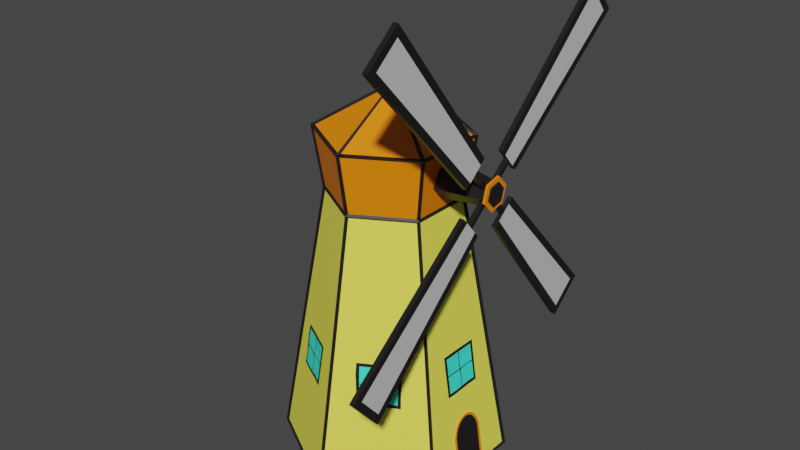 # Source: windmill.blend  (saved by Blender 3.6.13; exported with 4.5.12 LTS)
import bpy
from mathutils import Matrix  # noqa: F401  (used for matrix-valued properties, if any)

bpy.ops.wm.read_factory_settings(use_empty=True)
scene = bpy.context.scene
scene.name = 'Scene'

# ---- collections
col_collection = bpy.data.collections.new('Collection'); scene.collection.children.link(col_collection)

# ---- materials (node trees are filled in below, after node groups)
mat_material_001 = bpy.data.materials.new('Material.001')
mat_material_001.use_transparent_shadow = False
mat_material_003 = bpy.data.materials.new('Material.003')
mat_material_003.use_transparent_shadow = False
mat_material = bpy.data.materials.new('Material')
mat_material.alpha_threshold = 0.0
mat_material.use_transparent_shadow = False
mat_material.roughness = 0.5
mat_material.line_color = (0.0, 0.0, 0.0, 1.0)
mat_material_008 = bpy.data.materials.new('Material.008')
mat_material_008.use_transparent_shadow = False
mat_material_007 = bpy.data.materials.new('Material.007')
mat_material_007.use_transparent_shadow = False

# ---- material node trees
mat_material_001.use_nodes = True; mat_material_001.node_tree.nodes.clear()
_N = mat_material_001.node_tree.nodes; _L = mat_material_001.node_tree.links
n0 = _N.new('ShaderNodeBsdfPrincipled'); n0.name = 'Principled BSDF'; n0.location = (10, 300)
n0.distribution = 'GGX'
n0.subsurface_method = 'RANDOM_WALK_SKIN'
n0.inputs[0].default_value = (1.0, 0.2485, 0.0, 1.0)
n0.inputs[3].default_value = 1.45
n0.inputs[27].default_value = (0.0, 0.0, 0.0, 1.0)
n0.inputs[28].default_value = 1.0
n1 = _N.new('ShaderNodeOutputMaterial'); n1.name = 'Material Output'; n1.location = (300, 300)
_L.new(n0.outputs[0], n1.inputs[0])
n1.is_active_output = True
mat_material_003.use_nodes = True; mat_material_003.node_tree.nodes.clear()
_N = mat_material_003.node_tree.nodes; _L = mat_material_003.node_tree.links
n0 = _N.new('ShaderNodeBsdfPrincipled'); n0.name = 'Principled BSDF'; n0.location = (10, 300)
n0.distribution = 'GGX'
n0.subsurface_method = 'RANDOM_WALK_SKIN'
n0.inputs[0].default_value = (0.9682, 0.9091, 0.1004, 1.0)
n0.inputs[3].default_value = 1.45
n0.inputs[27].default_value = (0.0, 0.0, 0.0, 1.0)
n0.inputs[28].default_value = 1.0
n1 = _N.new('ShaderNodeOutputMaterial'); n1.name = 'Material Output'; n1.location = (300, 300)
_L.new(n0.outputs[0], n1.inputs[0])
n1.is_active_output = True
mat_material.use_nodes = True; mat_material.node_tree.nodes.clear()
_N = mat_material.node_tree.nodes; _L = mat_material.node_tree.links
n0 = _N.new('ShaderNodeOutputMaterial'); n0.name = 'Material Output'; n0.location = (300, 300)
n1 = _N.new('ShaderNodeBsdfPrincipled'); n1.name = 'Principled BSDF'; n1.location = (10, 300)
n1.distribution = 'GGX'
n1.subsurface_method = 'RANDOM_WALK_SKIN'
n1.inputs[0].default_value = (0.009451, 0.009451, 0.009451, 1.0)
n1.inputs[3].default_value = 1.45
n1.inputs[27].default_value = (0.0, 0.0, 0.0, 1.0)
n1.inputs[28].default_value = 1.0
_L.new(n1.outputs[0], n0.inputs[0])
n0.is_active_output = True
mat_material_008.use_nodes = True; mat_material_008.node_tree.nodes.clear()
_N = mat_material_008.node_tree.nodes; _L = mat_material_008.node_tree.links
n0 = _N.new('ShaderNodeBsdfPrincipled'); n0.name = 'Principled BSDF'; n0.location = (10, 300)
n0.distribution = 'GGX'
n0.subsurface_method = 'RANDOM_WALK_SKIN'
n0.inputs[0].default_value = (0.6247, 0.6247, 0.6247, 1.0)
n0.inputs[3].default_value = 1.45
n0.inputs[27].default_value = (0.0, 0.0, 0.0, 1.0)
n0.inputs[28].default_value = 1.0
n1 = _N.new('ShaderNodeOutputMaterial'); n1.name = 'Material Output'; n1.location = (300, 300)
_L.new(n0.outputs[0], n1.inputs[0])
n1.is_active_output = True
mat_material_007.use_nodes = True; mat_material_007.node_tree.nodes.clear()
_N = mat_material_007.node_tree.nodes; _L = mat_material_007.node_tree.links
n0 = _N.new('ShaderNodeBsdfPrincipled'); n0.name = 'Principled BSDF'; n0.location = (10, 300)
n0.distribution = 'GGX'
n0.subsurface_method = 'RANDOM_WALK_SKIN'
n0.inputs[0].default_value = (0.05824, 1.0, 0.7522, 1.0)
n0.inputs[3].default_value = 1.45
n0.inputs[27].default_value = (0.0, 0.0, 0.0, 1.0)
n0.inputs[28].default_value = 1.0
n1 = _N.new('ShaderNodeOutputMaterial'); n1.name = 'Material Output'; n1.location = (300, 300)
_L.new(n0.outputs[0], n1.inputs[0])
n1.is_active_output = True

# ---- world
world_world = bpy.data.worlds.new('World'); scene.world = world_world
world_world.use_nodes = True; world_world.node_tree.nodes.clear()
_N = world_world.node_tree.nodes; _L = world_world.node_tree.links
n0 = _N.new('ShaderNodeOutputWorld'); n0.name = 'World Output'; n0.location = (300, 300)
n1 = _N.new('ShaderNodeBackground'); n1.name = 'Background'; n1.location = (10, 300)
n1.inputs[0].default_value = (0.05088, 0.05088, 0.05088, 1.0)
_L.new(n1.outputs[0], n0.inputs[0])
n0.is_active_output = True
world_world.color = (0.05088, 0.05088, 0.05088)
world_world.use_sun_shadow = False
world_world.sun_shadow_jitter_overblur = 0.0

# ---- meshes
me_cylinder = bpy.data.meshes.new('Cylinder')
me_cylinder.from_pydata([(0.0, 1.0, -1.0), (0.0, 0.5762, 1.424), (0.866, 0.5, -1.0), (0.499, 0.2881, 1.424), (0.866, -0.5, -1.0), (0.499, -0.2881, 1.424), (0.0, -1.0, -1.0), (0.0, -0.5762, 1.424), (-0.866, -0.5, -1.0), (-0.499, -0.2881, 1.424), (-0.866, 0.5, -1.0), (-0.499, 0.2881, 1.424), (0.5748, 0.3318, 1.967), (4.032e-08, 0.6637, 1.967), (0.5748, -0.3318, 1.967), (4.032e-08, -0.6637, 1.967), (-0.5748, -0.3318, 1.967), (-0.5748, 0.3318, 1.967), (4.272e-10, 0.9818, -1.003), (-4.272e-10, 1.018, -0.9968), (1.556e-09, 0.5577, 1.424), (-1.556e-09, 0.5947, 1.424), (0.8502, 0.4909, -1.003), (0.8818, 0.5091, -0.9968), (0.483, 0.2789, 1.424), (0.515, 0.2974, 1.424), (0.8502, -0.4909, -1.003), (0.8818, -0.5091, -0.9968), (0.483, -0.2789, 1.424), (0.515, -0.2974, 1.424), (-4.272e-10, -0.9818, -1.003), (4.272e-10, -1.018, -0.9968), (5.835e-10, -0.5577, 1.424), (-5.835e-10, -0.5947, 1.424), (-0.8502, -0.4909, -1.003), (-0.8818, -0.5091, -0.9968), (-0.483, -0.2789, 1.424), (-0.515, -0.2974, 1.424), (-0.8502, 0.4909, -1.003), (-0.8818, 0.5091, -0.9968), (-0.483, 0.2789, 1.424), (-0.515, 0.2974, 1.424), (0.5598, 0.3232, 1.96), (0.5897, 0.3405, 1.973), (4.144e-08, 0.6465, 1.96), (3.92e-08, 0.6809, 1.973), (0.5598, -0.3232, 1.96), (0.5897, -0.3405, 1.973), (4.032e-08, -0.6465, 1.96), (4.032e-08, -0.6809, 1.973), (-0.5598, -0.3232, 1.96), (-0.5897, -0.3405, 1.973), (-0.5598, 0.3232, 1.96), (-0.5897, 0.3405, 1.973), (9.035e-08, 0.002478, 2.383), (0.01608, 0.9875, -0.9817), (0.01608, 0.5701, 1.405), (0.4857, 0.299, 1.405), (0.8472, 0.5077, -0.9817), (0.8633, 0.4798, -0.9817), (0.5018, 0.2711, 1.405), (0.5018, -0.2711, 1.405), (0.8633, -0.4798, -0.9817), (0.8472, -0.5077, -0.9817), (0.4857, -0.299, 1.405), (0.01608, -0.5701, 1.405), (0.01608, -0.9875, -0.9817), (-0.01608, -0.9875, -0.9817), (-0.01608, -0.5701, 1.405), (-0.4857, -0.299, 1.405), (-0.8472, -0.5077, -0.9817), (0.5016, -0.271, 1.442), (0.5016, 0.271, 1.442), (0.5722, 0.3118, 1.948), (0.5722, -0.3118, 1.948), (-0.8633, -0.4798, -0.9817), (-0.5018, -0.2711, 1.405), (-0.5018, 0.2711, 1.405), (-0.8633, 0.4798, -0.9817), (-0.8472, 0.5077, -0.9817), (-0.4857, 0.299, 1.405), (-0.01608, 0.5701, 1.405), (-0.01608, 0.9875, -0.9817), (0.5419, 0.3333, 1.977), (0.01773, 0.6359, 1.977), (-0.5016, 0.271, 1.442), (-0.5016, -0.271, 1.442), (-0.5722, -0.3118, 1.948), (-0.5722, 0.3118, 1.948), (0.4855, 0.2989, 1.442), (0.01607, 0.5699, 1.442), (0.01607, 0.6514, 1.948), (0.5561, 0.3396, 1.948), (0.01607, -0.5699, 1.442), (0.4855, -0.2989, 1.442), (0.5561, -0.3396, 1.948), (0.01607, -0.6514, 1.948), (-0.01607, 0.5699, 1.442), (-0.4855, 0.2989, 1.442), (-0.5561, 0.3396, 1.948), (-0.01607, 0.6514, 1.948), (-0.4855, -0.2989, 1.442), (-0.01607, -0.5699, 1.442), (-0.01607, -0.6514, 1.948), (-0.5561, -0.3396, 1.948), (-0.01773, 0.6359, 1.977), (-0.5419, 0.3333, 1.977), (-0.5419, -0.3333, 1.977), (-0.01773, -0.6359, 1.977), (0.5596, -0.3026, 1.977), (0.5596, 0.3026, 1.977), (-0.5596, 0.3026, 1.977), (-0.5596, -0.3026, 1.977), (0.01773, -0.6359, 1.977), (0.5419, -0.3333, 1.977), (8.867e-08, -0.0029, 2.353)], [], [(0, 1, 3, 2), (2, 3, 5, 4), (4, 5, 7, 6), (6, 7, 9, 8), (5, 3, 12, 14), (8, 9, 11, 10), (10, 11, 1, 0), (12, 13, 115), (11, 9, 16, 17), (3, 1, 13, 12), (7, 5, 14, 15), (1, 11, 17, 13), (9, 7, 15, 16), (13, 17, 115), (16, 15, 115), (14, 12, 115), (17, 16, 115), (15, 14, 115), (55, 56, 20, 18), (56, 55, 19, 21), (56, 57, 24, 20), (57, 56, 21, 25), (57, 58, 22, 24), (58, 57, 25, 23), (58, 55, 18, 22), (55, 58, 23, 19), (59, 60, 24, 22), (60, 59, 23, 25), (60, 61, 28, 24), (61, 60, 25, 29), (61, 62, 26, 28), (62, 61, 29, 27), (62, 59, 22, 26), (59, 62, 27, 23), (63, 64, 28, 26), (64, 63, 27, 29), (64, 65, 32, 28), (65, 64, 29, 33), (65, 66, 30, 32), (66, 65, 33, 31), (66, 63, 26, 30), (63, 66, 31, 27), (67, 68, 32, 30), (68, 67, 31, 33), (68, 69, 36, 32), (69, 68, 33, 37), (69, 70, 34, 36), (70, 69, 37, 35), (70, 67, 30, 34), (67, 70, 35, 31), (71, 72, 24, 28), (72, 71, 29, 25), (72, 73, 42, 24), (73, 72, 25, 43), (73, 74, 46, 42), (74, 73, 43, 47), (74, 71, 28, 46), (71, 74, 47, 29), (75, 76, 36, 34), (76, 75, 35, 37), (76, 77, 40, 36), (77, 76, 37, 41), (77, 78, 38, 40), (78, 77, 41, 39), (78, 75, 34, 38), (75, 78, 39, 35), (79, 80, 40, 38), (80, 79, 39, 41), (80, 81, 20, 40), (81, 80, 41, 21), (81, 82, 18, 20), (82, 81, 21, 19), (82, 79, 38, 18), (79, 82, 19, 39), (83, 84, 44, 42), (84, 83, 43, 45), (84, 54, 115, 44), (54, 84, 45), (54, 83, 42, 115), (83, 54, 43), (85, 86, 36, 40), (86, 85, 41, 37), (86, 87, 50, 36), (87, 86, 37, 51), (87, 88, 52, 50), (88, 87, 51, 53), (88, 85, 40, 52), (85, 88, 53, 41), (89, 90, 20, 24), (90, 89, 25, 21), (90, 91, 44, 20), (91, 90, 21, 45), (91, 92, 42, 44), (92, 91, 45, 43), (92, 89, 24, 42), (89, 92, 43, 25), (93, 94, 28, 32), (94, 93, 33, 29), (94, 95, 46, 28), (95, 94, 29, 47), (95, 96, 48, 46), (96, 95, 47, 49), (96, 93, 32, 48), (93, 96, 49, 33), (97, 98, 40, 20), (98, 97, 21, 41), (98, 99, 52, 40), (99, 98, 41, 53), (99, 100, 44, 52), (100, 99, 53, 45), (100, 97, 20, 44), (97, 100, 45, 21), (101, 102, 32, 36), (102, 101, 37, 33), (102, 103, 48, 32), (103, 102, 33, 49), (103, 104, 50, 48), (104, 103, 49, 51), (104, 101, 36, 50), (101, 104, 51, 37), (105, 106, 52, 44), (106, 105, 45, 53), (106, 54, 115, 52), (54, 106, 53), (54, 105, 44, 115), (105, 54, 45), (107, 108, 48, 50), (108, 107, 51, 49), (108, 115, 48), (115, 108, 49, 54), (115, 107, 50), (107, 115, 54, 51), (109, 110, 42, 46), (110, 109, 47, 43), (110, 115, 42), (115, 110, 43, 54), (115, 109, 46), (109, 115, 54, 47), (111, 112, 50, 52), (112, 111, 53, 51), (112, 115, 50), (115, 112, 51, 54), (115, 111, 52), (111, 115, 54, 53), (113, 114, 46, 48), (114, 113, 49, 47), (114, 115, 46), (115, 114, 47, 54), (115, 113, 48), (113, 115, 54, 49)])
me_cylinder.polygons.foreach_set('material_index', [1, 1, 1, 1, 0, 1, 1, 0, 0, 0, 0, 0, 0, 0, 0, 0, 0, 0, 2, 2, 2, 2, 2, 2, 2, 2, 2, 2, 2, 2, 2, 2, 2, 2, 2, 2, 2, 2, 2, 2, 2, 2, 2, 2, 2, 2, 2, 2, 2, 2, 2, 2, 2, 2, 2, 2, 2, 2, 2, 2, 2, 2, 2, 2, 2, 2, 2, 2, 2, 2, 2, 2, 2, 2, 2, 2, 2, 2, 2, 2, 2, 2, 2, 2, 2, 2, 2, 2, 2, 2, 2, 2, 2, 2, 2, 2, 2, 2, 2, 2, 2, 2, 2, 2, 2, 2, 2, 2, 2, 2, 2, 2, 2, 2, 2, 2, 2, 2, 2, 2, 2, 2, 2, 2, 2, 2, 2, 2, 2, 2, 2, 2, 2, 2, 2, 2, 2, 2, 2, 2, 2, 2, 2, 2, 2, 2, 2, 2, 2, 2])
_uv = me_cylinder.uv_layers.new(name='UVMap')
_uv.uv.foreach_set('vector', [1.0, 0.5, 1.0, 1.0, 0.8333, 1.0, 0.8333, 0.5, 0.8333, 0.5, 0.8333, 1.0, 0.6667, 1.0, 0.6667, 0.5, 0.6667, 0.5, 0.6667, 1.0, 0.5, 1.0, 0.5, 0.5, 0.5, 0.5, 0.5, 1.0, 0.3333, 1.0, 0.3333, 0.5, 0.6667, 1.0, 0.8333, 1.0, 0.8333, 1.0, 0.6667, 1.0, 0.3333, 0.5, 0.3333, 1.0, 0.1667, 1.0, 0.1667, 0.5, 0.1667, 0.5, 0.1667, 1.0, -8.941e-08, 1.0, -8.941e-08, 0.5, 0.8333, 1.0, 1.0, 1.0, 0.8333, 1.0, 0.1667, 1.0, 0.3333, 1.0, 0.3333, 1.0, 0.1667, 1.0, 0.8333, 1.0, 1.0, 1.0, 1.0, 1.0, 0.8333, 1.0, 0.5, 1.0, 0.6667, 1.0, 0.6667, 1.0, 0.5, 1.0, -8.941e-08, 1.0, 0.1667, 1.0, 0.1667, 1.0, -8.941e-08, 1.0, 0.3333, 1.0, 0.5, 1.0, 0.5, 1.0, 0.3333, 1.0, -8.941e-08, 1.0, 0.1667, 1.0, -8.941e-08, 1.0, 0.3333, 1.0, 0.5, 1.0, 0.3333, 1.0, 0.6667, 1.0, 0.8333, 1.0, 0.6667, 1.0, 0.1667, 1.0, 0.3333, 1.0, 0.1667, 1.0, 0.5, 1.0, 0.6667, 1.0, 0.5, 1.0, 1.0, 0.5, 1.0, 1.0, 1.0, 1.0, 1.0, 0.5, 1.0, 1.0, 1.0, 0.5, 1.0, 0.5, 1.0, 1.0, 1.0, 1.0, 0.8333, 1.0, 0.8333, 1.0, 1.0, 1.0, 0.8333, 1.0, 1.0, 1.0, 1.0, 1.0, 0.8333, 1.0, 0.8333, 1.0, 0.8333, 0.5, 0.8333, 0.5, 0.8333, 1.0, 0.8333, 0.5, 0.8333, 1.0, 0.8333, 1.0, 0.8333, 0.5, 0.8333, 0.5, 1.0, 0.5, 1.0, 0.5, 0.8333, 0.5, 1.0, 0.5, 0.8333, 0.5, 0.8333, 0.5, 1.0, 0.5, 0.8333, 0.5, 0.8333, 1.0, 0.8333, 1.0, 0.8333, 0.5, 0.8333, 1.0, 0.8333, 0.5, 0.8333, 0.5, 0.8333, 1.0, 0.8333, 1.0, 0.6667, 1.0, 0.6667, 1.0, 0.8333, 1.0, 0.6667, 1.0, 0.8333, 1.0, 0.8333, 1.0, 0.6667, 1.0, 0.6667, 1.0, 0.6667, 0.5, 0.6667, 0.5, 0.6667, 1.0, 0.6667, 0.5, 0.6667, 1.0, 0.6667, 1.0, 0.6667, 0.5, 0.6667, 0.5, 0.8333, 0.5, 0.8333, 0.5, 0.6667, 0.5, 0.8333, 0.5, 0.6667, 0.5, 0.6667, 0.5, 0.8333, 0.5, 0.6667, 0.5, 0.6667, 1.0, 0.6667, 1.0, 0.6667, 0.5, 0.6667, 1.0, 0.6667, 0.5, 0.6667, 0.5, 0.6667, 1.0, 0.6667, 1.0, 0.5, 1.0, 0.5, 1.0, 0.6667, 1.0, 0.5, 1.0, 0.6667, 1.0, 0.6667, 1.0, 0.5, 1.0, 0.5, 1.0, 0.5, 0.5, 0.5, 0.5, 0.5, 1.0, 0.5, 0.5, 0.5, 1.0, 0.5, 1.0, 0.5, 0.5, 0.5, 0.5, 0.6667, 0.5, 0.6667, 0.5, 0.5, 0.5, 0.6667, 0.5, 0.5, 0.5, 0.5, 0.5, 0.6667, 0.5, 0.5, 0.5, 0.5, 1.0, 0.5, 1.0, 0.5, 0.5, 0.5, 1.0, 0.5, 0.5, 0.5, 0.5, 0.5, 1.0, 0.5, 1.0, 0.3333, 1.0, 0.3333, 1.0, 0.5, 1.0, 0.3333, 1.0, 0.5, 1.0, 0.5, 1.0, 0.3333, 1.0, 0.3333, 1.0, 0.3333, 0.5, 0.3333, 0.5, 0.3333, 1.0, 0.3333, 0.5, 0.3333, 1.0, 0.3333, 1.0, 0.3333, 0.5, 0.3333, 0.5, 0.5, 0.5, 0.5, 0.5, 0.3333, 0.5, 0.5, 0.5, 0.3333, 0.5, 0.3333, 0.5, 0.5, 0.5, 0.6667, 1.0, 0.8333, 1.0, 0.8333, 1.0, 0.6667, 1.0, 0.8333, 1.0, 0.6667, 1.0, 0.6667, 1.0, 0.8333, 1.0, 0.8333, 1.0, 0.8333, 1.0, 0.8333, 1.0, 0.8333, 1.0, 0.8333, 1.0, 0.8333, 1.0, 0.8333, 1.0, 0.8333, 1.0, 0.8333, 1.0, 0.6667, 1.0, 0.6667, 1.0, 0.8333, 1.0, 0.6667, 1.0, 0.8333, 1.0, 0.8333, 1.0, 0.6667, 1.0, 0.6667, 1.0, 0.6667, 1.0, 0.6667, 1.0, 0.6667, 1.0, 0.6667, 1.0, 0.6667, 1.0, 0.6667, 1.0, 0.6667, 1.0, 0.3333, 0.5, 0.3333, 1.0, 0.3333, 1.0, 0.3333, 0.5, 0.3333, 1.0, 0.3333, 0.5, 0.3333, 0.5, 0.3333, 1.0, 0.3333, 1.0, 0.1667, 1.0, 0.1667, 1.0, 0.3333, 1.0, 0.1667, 1.0, 0.3333, 1.0, 0.3333, 1.0, 0.1667, 1.0, 0.1667, 1.0, 0.1667, 0.5, 0.1667, 0.5, 0.1667, 1.0, 0.1667, 0.5, 0.1667, 1.0, 0.1667, 1.0, 0.1667, 0.5, 0.1667, 0.5, 0.3333, 0.5, 0.3333, 0.5, 0.1667, 0.5, 0.3333, 0.5, 0.1667, 0.5, 0.1667, 0.5, 0.3333, 0.5, 0.1667, 0.5, 0.1667, 1.0, 0.1667, 1.0, 0.1667, 0.5, 0.1667, 1.0, 0.1667, 0.5, 0.1667, 0.5, 0.1667, 1.0, 0.1667, 1.0, -8.941e-08, 1.0, -8.941e-08, 1.0, 0.1667, 1.0, -8.941e-08, 1.0, 0.1667, 1.0, 0.1667, 1.0, -8.941e-08, 1.0, -8.941e-08, 1.0, -8.941e-08, 0.5, -8.941e-08, 0.5, -8.941e-08, 1.0, -8.941e-08, 0.5, -8.941e-08, 1.0, -8.941e-08, 1.0, -8.941e-08, 0.5, -8.941e-08, 0.5, 0.1667, 0.5, 0.1667, 0.5, -8.941e-08, 0.5, 0.1667, 0.5, -8.941e-08, 0.5, -8.941e-08, 0.5, 0.1667, 0.5, 0.8333, 1.0, 1.0, 1.0, 1.0, 1.0, 0.8333, 1.0, 1.0, 1.0, 0.8333, 1.0, 0.8333, 1.0, 1.0, 1.0, 1.0, 1.0, 1.0, 1.0, 1.0, 1.0, 1.0, 1.0, 1.0, 1.0, 1.0, 1.0, 1.0, 1.0, 0.8333, 1.0, 0.8333, 1.0, 0.8333, 1.0, 0.8333, 1.0, 0.8333, 1.0, 0.8333, 1.0, 0.8333, 1.0, 0.1667, 1.0, 0.3333, 1.0, 0.3333, 1.0, 0.1667, 1.0, 0.3333, 1.0, 0.1667, 1.0, 0.1667, 1.0, 0.3333, 1.0, 0.3333, 1.0, 0.3333, 1.0, 0.3333, 1.0, 0.3333, 1.0, 0.3333, 1.0, 0.3333, 1.0, 0.3333, 1.0, 0.3333, 1.0, 0.3333, 1.0, 0.1667, 1.0, 0.1667, 1.0, 0.3333, 1.0, 0.1667, 1.0, 0.3333, 1.0, 0.3333, 1.0, 0.1667, 1.0, 0.1667, 1.0, 0.1667, 1.0, 0.1667, 1.0, 0.1667, 1.0, 0.1667, 1.0, 0.1667, 1.0, 0.1667, 1.0, 0.1667, 1.0, 0.8333, 1.0, 1.0, 1.0, 1.0, 1.0, 0.8333, 1.0, 1.0, 1.0, 0.8333, 1.0, 0.8333, 1.0, 1.0, 1.0, 1.0, 1.0, 1.0, 1.0, 1.0, 1.0, 1.0, 1.0, 1.0, 1.0, 1.0, 1.0, 1.0, 1.0, 1.0, 1.0, 1.0, 1.0, 0.8333, 1.0, 0.8333, 1.0, 1.0, 1.0, 0.8333, 1.0, 1.0, 1.0, 1.0, 1.0, 0.8333, 1.0, 0.8333, 1.0, 0.8333, 1.0, 0.8333, 1.0, 0.8333, 1.0, 0.8333, 1.0, 0.8333, 1.0, 0.8333, 1.0, 0.8333, 1.0, 0.5, 1.0, 0.6667, 1.0, 0.6667, 1.0, 0.5, 1.0, 0.6667, 1.0, 0.5, 1.0, 0.5, 1.0, 0.6667, 1.0, 0.6667, 1.0, 0.6667, 1.0, 0.6667, 1.0, 0.6667, 1.0, 0.6667, 1.0, 0.6667, 1.0, 0.6667, 1.0, 0.6667, 1.0, 0.6667, 1.0, 0.5, 1.0, 0.5, 1.0, 0.6667, 1.0, 0.5, 1.0, 0.6667, 1.0, 0.6667, 1.0, 0.5, 1.0, 0.5, 1.0, 0.5, 1.0, 0.5, 1.0, 0.5, 1.0, 0.5, 1.0, 0.5, 1.0, 0.5, 1.0, 0.5, 1.0, -8.941e-08, 1.0, 0.1667, 1.0, 0.1667, 1.0, -8.941e-08, 1.0, 0.1667, 1.0, -8.941e-08, 1.0, -8.941e-08, 1.0, 0.1667, 1.0, 0.1667, 1.0, 0.1667, 1.0, 0.1667, 1.0, 0.1667, 1.0, 0.1667, 1.0, 0.1667, 1.0, 0.1667, 1.0, 0.1667, 1.0, 0.1667, 1.0, -8.941e-08, 1.0, -8.941e-08, 1.0, 0.1667, 1.0, -8.941e-08, 1.0, 0.1667, 1.0, 0.1667, 1.0, -8.941e-08, 1.0, -8.941e-08, 1.0, -8.941e-08, 1.0, -8.941e-08, 1.0, -8.941e-08, 1.0, -8.941e-08, 1.0, -8.941e-08, 1.0, -8.941e-08, 1.0, -8.941e-08, 1.0, 0.3333, 1.0, 0.5, 1.0, 0.5, 1.0, 0.3333, 1.0, 0.5, 1.0, 0.3333, 1.0, 0.3333, 1.0, 0.5, 1.0, 0.5, 1.0, 0.5, 1.0, 0.5, 1.0, 0.5, 1.0, 0.5, 1.0, 0.5, 1.0, 0.5, 1.0, 0.5, 1.0, 0.5, 1.0, 0.3333, 1.0, 0.3333, 1.0, 0.5, 1.0, 0.3333, 1.0, 0.5, 1.0, 0.5, 1.0, 0.3333, 1.0, 0.3333, 1.0, 0.3333, 1.0, 0.3333, 1.0, 0.3333, 1.0, 0.3333, 1.0, 0.3333, 1.0, 0.3333, 1.0, 0.3333, 1.0, -8.941e-08, 1.0, 0.1667, 1.0, 0.1667, 1.0, -8.941e-08, 1.0, 0.1667, 1.0, -8.941e-08, 1.0, -8.941e-08, 1.0, 0.1667, 1.0, 0.1667, 1.0, 0.1667, 1.0, 0.1667, 1.0, 0.1667, 1.0, 0.1667, 1.0, 0.1667, 1.0, 0.1667, 1.0, -8.941e-08, 1.0, -8.941e-08, 1.0, -8.941e-08, 1.0, -8.941e-08, 1.0, -8.941e-08, 1.0, -8.941e-08, 1.0, -8.941e-08, 1.0, 0.3333, 1.0, 0.5, 1.0, 0.5, 1.0, 0.3333, 1.0, 0.5, 1.0, 0.3333, 1.0, 0.3333, 1.0, 0.5, 1.0, 0.5, 1.0, 0.5, 1.0, 0.5, 1.0, 0.5, 1.0, 0.5, 1.0, 0.5, 1.0, 0.5, 1.0, 0.3333, 1.0, 0.3333, 1.0, 0.3333, 1.0, 0.3333, 1.0, 0.3333, 1.0, 0.3333, 1.0, 0.3333, 1.0, 0.6667, 1.0, 0.8333, 1.0, 0.8333, 1.0, 0.6667, 1.0, 0.8333, 1.0, 0.6667, 1.0, 0.6667, 1.0, 0.8333, 1.0, 0.8333, 1.0, 0.8333, 1.0, 0.8333, 1.0, 0.8333, 1.0, 0.8333, 1.0, 0.8333, 1.0, 0.8333, 1.0, 0.6667, 1.0, 0.6667, 1.0, 0.6667, 1.0, 0.6667, 1.0, 0.6667, 1.0, 0.6667, 1.0, 0.6667, 1.0, 0.1667, 1.0, 0.3333, 1.0, 0.3333, 1.0, 0.1667, 1.0, 0.3333, 1.0, 0.1667, 1.0, 0.1667, 1.0, 0.3333, 1.0, 0.3333, 1.0, 0.3333, 1.0, 0.3333, 1.0, 0.3333, 1.0, 0.3333, 1.0, 0.3333, 1.0, 0.3333, 1.0, 0.1667, 1.0, 0.1667, 1.0, 0.1667, 1.0, 0.1667, 1.0, 0.1667, 1.0, 0.1667, 1.0, 0.1667, 1.0, 0.5, 1.0, 0.6667, 1.0, 0.6667, 1.0, 0.5, 1.0, 0.6667, 1.0, 0.5, 1.0, 0.5, 1.0, 0.6667, 1.0, 0.6667, 1.0, 0.6667, 1.0, 0.6667, 1.0, 0.6667, 1.0, 0.6667, 1.0, 0.6667, 1.0, 0.6667, 1.0, 0.5, 1.0, 0.5, 1.0, 0.5, 1.0, 0.5, 1.0, 0.5, 1.0, 0.5, 1.0, 0.5, 1.0])
me_cylinder.materials.append(mat_material_001)
me_cylinder.materials.append(mat_material_003)
me_cylinder.materials.append(mat_material)
me_cylinder.update()
me_cube_002 = bpy.data.meshes.new('Cube.002')
me_cube_002.from_pydata([(-0.4783, -0.6096, -0.5606), (-0.4783, -0.6096, 0.5606), (-0.4783, 0.6096, -0.5606), (-0.4783, 0.6096, 0.5606), (0.4783, -0.6096, -0.5606), (0.4783, -0.6096, 0.5606), (0.4783, 0.6096, -0.5606), (0.4783, 0.6096, 0.5606), (-1.0, -3.671, -0.5606), (-1.0, -3.671, 0.5606), (-1.0, 3.671, 0.5606), (-1.0, 3.671, -0.5606), (1.0, 3.671, -0.5606), (1.0, 3.671, 0.5606), (1.0, -3.671, 0.5606), (1.0, -3.671, -0.5606), (-1.802, -0.6096, -0.5606), (-1.802, -0.6096, 0.5606), (-1.802, 0.6096, 0.5606), (-1.802, 0.6096, -0.5606), (1.802, 0.6096, 0.5606), (1.802, 0.6096, -0.5606), (1.802, -0.6096, 0.5606), (1.802, -0.6096, -0.5606), (-3.106, -3.671, -0.5606), (-3.106, -3.671, 0.5606), (-3.106, 3.671, 0.5606), (-3.106, 3.671, -0.5606), (3.106, 3.671, 0.5606), (3.106, 3.671, -0.5606), (3.106, -3.671, 0.5606), (3.106, -3.671, -0.5606), (-3.198, -0.6096, -0.5606), (-3.198, -0.6096, 0.5606), (-3.198, 0.6096, 0.5606), (-3.198, 0.6096, -0.5606), (3.198, 0.6096, 0.5606), (3.198, 0.6096, -0.5606), (3.198, -0.6096, 0.5606), (3.198, -0.6096, -0.5606), (-4.532, -3.671, -0.5606), (-4.532, -3.671, 0.5606), (-4.532, 3.671, 0.5606), (-4.532, 3.671, -0.5606), (4.532, 3.671, 0.5606), (4.532, 3.671, -0.5606), (4.532, -3.671, 0.5606), (4.532, -3.671, -0.5606), (1.0, 3.799, -0.5606), (-1.0, 3.799, -0.5606), (-1.0, 3.799, 0.5606), (1.0, 3.799, 0.5606), (-1.0, -3.799, -0.5606), (1.0, -3.799, -0.5606), (1.0, -3.799, 0.5606), (-1.0, -3.799, 0.5606), (-3.106, -3.799, -0.5606), (-3.106, -3.799, 0.5606), (-3.106, 3.799, 0.5606), (-3.106, 3.799, -0.5606), (3.106, 3.799, 0.5606), (3.106, 3.799, -0.5606), (3.106, -3.799, 0.5606), (3.106, -3.799, -0.5606), (-4.532, -3.799, -0.5606), (-4.532, -3.799, 0.5606), (-4.532, 3.799, 0.5606), (-4.532, 3.799, -0.5606), (4.532, 3.799, 0.5606), (4.532, 3.799, -0.5606), (4.532, -3.799, 0.5606), (4.532, -3.799, -0.5606)], [], [(0, 1, 3, 2), (6, 7, 5, 4), (2, 6, 4, 0), (7, 3, 1, 5), (2, 3, 18, 19), (43, 42, 66, 67), (21, 29, 45, 37), (30, 14, 54, 62), (31, 23, 39, 47), (29, 12, 48, 61), (7, 6, 21, 20), (0, 4, 23, 31, 15, 8, 24, 16), (1, 0, 16, 17), (6, 2, 19, 27, 11, 12, 29, 21), (4, 5, 22, 23), (7, 20, 28, 13, 10, 26, 18, 3), (14, 30, 22, 5, 1, 17, 25, 9), (42, 26, 58, 66), (33, 32, 40, 41), (35, 34, 42, 43), (36, 37, 45, 44), (39, 38, 46, 47), (28, 20, 36, 44), (41, 40, 64, 65), (17, 16, 32, 33), (22, 30, 46, 38), (18, 26, 42, 34), (19, 18, 34, 35), (27, 19, 35, 43), (20, 21, 37, 36), (16, 24, 40, 32), (23, 22, 38, 39), (25, 17, 33, 41), (14, 9, 55, 54), (61, 60, 68, 69), (58, 59, 67, 66), (55, 57, 56, 52, 53, 63, 62, 54), (50, 51, 60, 61, 48, 49, 59, 58), (62, 63, 71, 70), (56, 57, 65, 64), (45, 29, 61, 69), (44, 45, 69, 68), (15, 31, 63, 53), (26, 10, 50, 58), (47, 46, 70, 71), (28, 44, 68, 60), (40, 24, 56, 64), (11, 27, 59, 49), (12, 11, 49, 48), (25, 41, 65, 57), (46, 30, 62, 70), (13, 28, 60, 51), (10, 13, 51, 50), (31, 47, 71, 63), (9, 25, 57, 55), (8, 15, 53, 52), (27, 43, 67, 59), (24, 8, 52, 56)])
me_cube_002.polygons.foreach_set('material_index', [1, 1, 1, 1, 1, 1, 1, 1, 1, 1, 1, 0, 1, 0, 1, 0, 0, 1, 1, 1, 1, 1, 1, 1, 1, 1, 1, 1, 1, 1, 1, 1, 1, 1, 1, 1, 1, 1, 1, 1, 1, 1, 1, 1, 1, 1, 1, 1, 1, 1, 1, 1, 1, 1, 1, 1, 1, 1])
_uv = me_cube_002.uv_layers.new(name='UVMap')
_uv.uv.foreach_set('vector', [0.375, 0.0, 0.625, 0.0, 0.625, 0.25, 0.375, 0.25, 0.375, 0.5, 0.625, 0.5, 0.625, 0.75, 0.375, 0.75, 0.125, 0.5, 0.375, 0.5, 0.375, 0.75, 0.125, 0.75, 0.625, 0.5, 0.875, 0.5, 0.875, 0.75, 0.625, 0.75, 0.375, 0.25, 0.625, 0.25, 0.625, 0.25, 0.375, 0.25, 0.375, 0.25, 0.625, 0.25, 0.625, 0.25, 0.375, 0.25, 0.375, 0.5, 0.375, 0.5, 0.375, 0.5, 0.375, 0.5, 0.625, 0.75, 0.625, 0.75, 0.625, 0.75, 0.625, 0.75, 0.375, 0.75, 0.375, 0.75, 0.375, 0.75, 0.375, 0.75, 0.375, 0.5, 0.375, 0.5, 0.375, 0.5, 0.375, 0.5, 0.625, 0.5, 0.375, 0.5, 0.375, 0.5, 0.625, 0.5, 0.125, 0.75, 0.375, 0.75, 0.375, 0.75, 0.375, 0.75, 0.375, 0.75, 0.125, 0.75, 0.125, 0.75, 0.125, 0.75, 0.625, 0.0, 0.375, 0.0, 0.375, 0.0, 0.625, 0.0, 0.375, 0.5, 0.125, 0.5, 0.125, 0.5, 0.125, 0.5, 0.125, 0.5, 0.375, 0.5, 0.375, 0.5, 0.375, 0.5, 0.375, 0.75, 0.625, 0.75, 0.625, 0.75, 0.375, 0.75, 0.625, 0.5, 0.625, 0.5, 0.625, 0.5, 0.625, 0.5, 0.875, 0.5, 0.875, 0.5, 0.875, 0.5, 0.875, 0.5, 0.625, 0.75, 0.625, 0.75, 0.625, 0.75, 0.625, 0.75, 0.875, 0.75, 0.875, 0.75, 0.875, 0.75, 0.875, 0.75, 0.875, 0.5, 0.875, 0.5, 0.875, 0.5, 0.875, 0.5, 0.625, 0.0, 0.375, 0.0, 0.375, 0.0, 0.625, 0.0, 0.375, 0.25, 0.625, 0.25, 0.625, 0.25, 0.375, 0.25, 0.625, 0.5, 0.375, 0.5, 0.375, 0.5, 0.625, 0.5, 0.375, 0.75, 0.625, 0.75, 0.625, 0.75, 0.375, 0.75, 0.625, 0.5, 0.625, 0.5, 0.625, 0.5, 0.625, 0.5, 0.625, 0.0, 0.375, 0.0, 0.375, 0.0, 0.625, 0.0, 0.625, 0.0, 0.375, 0.0, 0.375, 0.0, 0.625, 0.0, 0.625, 0.75, 0.625, 0.75, 0.625, 0.75, 0.625, 0.75, 0.875, 0.5, 0.875, 0.5, 0.875, 0.5, 0.875, 0.5, 0.375, 0.25, 0.625, 0.25, 0.625, 0.25, 0.375, 0.25, 0.125, 0.5, 0.125, 0.5, 0.125, 0.5, 0.125, 0.5, 0.625, 0.5, 0.375, 0.5, 0.375, 0.5, 0.625, 0.5, 0.125, 0.75, 0.125, 0.75, 0.125, 0.75, 0.125, 0.75, 0.375, 0.75, 0.625, 0.75, 0.625, 0.75, 0.375, 0.75, 0.875, 0.75, 0.875, 0.75, 0.875, 0.75, 0.875, 0.75, 0.625, 0.75, 0.875, 0.75, 0.875, 0.75, 0.625, 0.75, 0.375, 0.5, 0.625, 0.5, 0.625, 0.5, 0.375, 0.5, 0.625, 0.25, 0.375, 0.25, 0.375, 0.25, 0.625, 0.25, 0.625, 1.0, 0.625, 1.0, 0.375, 1.0, 0.375, 1.0, 0.375, 0.75, 0.375, 0.75, 0.625, 0.75, 0.625, 0.75, 0.625, 0.25, 0.625, 0.5, 0.625, 0.5, 0.375, 0.5, 0.375, 0.5, 0.375, 0.25, 0.375, 0.25, 0.625, 0.25, 0.625, 0.75, 0.375, 0.75, 0.375, 0.75, 0.625, 0.75, 0.375, 1.0, 0.625, 1.0, 0.625, 1.0, 0.375, 1.0, 0.375, 0.5, 0.375, 0.5, 0.375, 0.5, 0.375, 0.5, 0.625, 0.5, 0.375, 0.5, 0.375, 0.5, 0.625, 0.5, 0.375, 0.75, 0.375, 0.75, 0.375, 0.75, 0.375, 0.75, 0.875, 0.5, 0.875, 0.5, 0.875, 0.5, 0.875, 0.5, 0.375, 0.75, 0.625, 0.75, 0.625, 0.75, 0.375, 0.75, 0.625, 0.5, 0.625, 0.5, 0.625, 0.5, 0.625, 0.5, 0.125, 0.75, 0.125, 0.75, 0.125, 0.75, 0.125, 0.75, 0.125, 0.5, 0.125, 0.5, 0.125, 0.5, 0.125, 0.5, 0.375, 0.5, 0.125, 0.5, 0.125, 0.5, 0.375, 0.5, 0.875, 0.75, 0.875, 0.75, 0.875, 0.75, 0.875, 0.75, 0.625, 0.75, 0.625, 0.75, 0.625, 0.75, 0.625, 0.75, 0.625, 0.5, 0.625, 0.5, 0.625, 0.5, 0.625, 0.5, 0.875, 0.5, 0.625, 0.5, 0.625, 0.5, 0.875, 0.5, 0.375, 0.75, 0.375, 0.75, 0.375, 0.75, 0.375, 0.75, 0.875, 0.75, 0.875, 0.75, 0.875, 0.75, 0.875, 0.75, 0.125, 0.75, 0.375, 0.75, 0.375, 0.75, 0.125, 0.75, 0.125, 0.5, 0.125, 0.5, 0.125, 0.5, 0.125, 0.5, 0.125, 0.75, 0.125, 0.75, 0.125, 0.75, 0.125, 0.75])
me_cube_002.materials.append(mat_material_008)
me_cube_002.materials.append(mat_material)
me_cube_002.update()
me_cylinder_003 = bpy.data.meshes.new('Cylinder.003')
me_cylinder_003.from_pydata([(0.0, 1.0, -0.07), (0.0, 1.0, 0.07), (0.866, 0.5, -0.07), (0.866, 0.5, 0.07), (0.866, -0.5, -0.07), (0.866, -0.5, 0.07), (0.0, -1.0, -0.07), (0.0, -1.0, 0.07), (-0.866, -0.5, -0.07), (-0.866, -0.5, 0.07), (-0.866, 0.5, -0.07), (-0.866, 0.5, 0.07)], [], [(0, 1, 3, 2), (2, 3, 5, 4), (4, 5, 7, 6), (6, 7, 9, 8), (3, 1, 11, 9, 7, 5), (8, 9, 11, 10), (10, 11, 1, 0), (0, 2, 4, 6, 8, 10)])
_uv = me_cylinder_003.uv_layers.new(name='UVMap')
_uv.uv.foreach_set('vector', [1.0, 0.5, 1.0, 1.0, 0.8333, 1.0, 0.8333, 0.5, 0.8333, 0.5, 0.8333, 1.0, 0.6667, 1.0, 0.6667, 0.5, 0.6667, 0.5, 0.6667, 1.0, 0.5, 1.0, 0.5, 0.5, 0.5, 0.5, 0.5, 1.0, 0.3333, 1.0, 0.3333, 0.5, 0.4578, 0.37, 0.25, 0.49, 0.04215, 0.37, 0.04215, 0.13, 0.25, 0.01, 0.4578, 0.13, 0.3333, 0.5, 0.3333, 1.0, 0.1667, 1.0, 0.1667, 0.5, 0.1667, 0.5, 0.1667, 1.0, -8.941e-08, 1.0, -8.941e-08, 0.5, 0.75, 0.49, 0.9578, 0.37, 0.9578, 0.13, 0.75, 0.01, 0.5422, 0.13, 0.5422, 0.37])
me_cylinder_003.materials.append(mat_material_001)
me_cylinder_003.update()
me_cylinder_004 = bpy.data.meshes.new('Cylinder.004')
me_cylinder_004.from_pydata([(1.335e-08, 1.0, -0.07), (6.553e-07, 1.664, 1.677), (0.866, 0.5, -0.07), (1.441, 0.8319, 1.677), (0.866, -0.5, -0.07), (1.441, -0.8319, 1.677), (1.335e-08, -1.0, -0.07), (6.553e-07, -1.664, 1.677), (-0.866, -0.5, -0.07), (-1.441, -0.8319, 1.677), (-0.866, 0.5, -0.07), (-1.441, 0.8319, 1.677)], [], [(0, 1, 3, 2), (2, 3, 5, 4), (4, 5, 7, 6), (6, 7, 9, 8), (8, 9, 11, 10), (10, 11, 1, 0), (0, 2, 4, 6, 8, 10)])
_uv = me_cylinder_004.uv_layers.new(name='UVMap')
_uv.uv.foreach_set('vector', [1.0, 0.5, 1.0, 1.0, 0.8333, 1.0, 0.8333, 0.5, 0.8333, 0.5, 0.8333, 1.0, 0.6667, 1.0, 0.6667, 0.5, 0.6667, 0.5, 0.6667, 1.0, 0.5, 1.0, 0.5, 0.5, 0.5, 0.5, 0.5, 1.0, 0.3333, 1.0, 0.3333, 0.5, 0.3333, 0.5, 0.3333, 1.0, 0.1667, 1.0, 0.1667, 0.5, 0.1667, 0.5, 0.1667, 1.0, -8.941e-08, 1.0, -8.941e-08, 0.5, 0.75, 0.49, 0.9578, 0.37, 0.9578, 0.13, 0.75, 0.01, 0.5422, 0.13, 0.5422, 0.37])
me_cylinder_004.materials.append(mat_material)
me_cylinder_004.update()
me_plane_001 = bpy.data.meshes.new('Plane.001')
me_plane_001.from_pydata([(0.7191, -0.1621, 0.05137), (0.7186, -0.1623, -0.2727), (0.7183, 0.162, 0.05176), (0.7185, 0.1622, -0.2726), (0.7181, 0.005155, 0.05207), (0.718, -0.005474, 0.05196), (0.7184, -0.005306, -0.2727), (0.7183, 0.005492, -0.2729), (0.7185, -0.1625, -0.1042), (0.7183, -0.1627, -0.115), (0.7182, 0.1619, -0.1157), (0.718, 0.1618, -0.1045), (0.7187, -0.009539, -0.117), (0.718, -0.009898, -0.1065), (0.719, 0.001533, -0.1165), (0.7175, 0.001763, -0.1054), (0.7186, 0.1899, 0.06946), (0.7185, 0.19, -0.2905), (0.7181, 0.1896, -0.1158), (0.7182, 0.1895, -0.1038), (0.7186, -0.1801, 0.07982), (0.7182, 0.1797, 0.07905), (0.718, 0.005569, 0.08003), (0.7183, -0.006461, 0.08005), (0.7185, 0.19, 0.07948), (0.7184, -0.1801, -0.3005), (0.7184, 0.1803, -0.3006), (0.7188, -0.005623, -0.3002), (0.7186, 0.005997, -0.3002), (0.7185, 0.1901, -0.3004), (0.7188, -0.1899, 0.07035), (0.7182, -0.1903, -0.2907), (0.7192, -0.1904, -0.1037), (0.719, -0.1903, -0.116), (0.7186, -0.19, 0.07991), (0.7183, -0.1901, -0.3005), (0.7182, -0.08325, 0.05056), (0.7183, -0.1604, -0.194), (0.7159, 0.08064, -0.2694), (0.7176, 0.1623, -0.03009), (0.7182, 0.08418, 0.05175), (0.7183, -1.487e-05, 0.05186), (0.7209, -0.08148, -0.2742), (0.7184, 5.085e-05, -0.2725), (0.7145, -0.006319, -0.0265), (0.7134, 0.00511, -0.0265), (0.7214, -0.1633, -0.02314), (0.7185, -0.1623, -0.1096), (0.7181, 0.1636, -0.1901), (0.7183, 0.1619, -0.1098), (0.7172, -0.002849, -0.1922), (0.7185, -0.005712, -0.1098), (0.7172, 0.006411, -0.1928), (0.7185, 0.005151, -0.1097), (0.7184, -0.0003014, -0.1043), (0.7185, -0.0002874, -0.1151), (0.717, -0.08069, -0.1032), (0.7172, -0.08012, -0.1136), (0.7166, 0.08424, -0.101), (0.7155, 0.08437, -0.1109), (0.7184, 0.1892, -0.02047), (0.7182, 0.1876, -0.2002), (0.7183, 0.1898, -0.1097), (0.718, 0.1758, -0.1158), (0.7179, 0.1756, -0.1042), (0.7188, 0.1762, -0.2815), (0.7183, 0.176, 0.06065), (0.7161, -0.09091, 0.0785), (0.7187, 0.09565, 0.07965), (0.7183, -0.0002231, 0.07983), (0.7185, 0.1849, 0.07949), (0.7185, 0.1899, 0.0745), (0.718, 0.1709, 0.06577), (0.7179, 0.005295, 0.06578), (0.7181, -0.005935, 0.06579), (0.7186, -0.1707, 0.06589), (0.7167, 0.08773, -0.2996), (0.7197, -0.09139, -0.302), (0.7186, 6.842e-05, -0.3003), (0.7184, 0.1851, -0.3004), (0.7184, -0.1714, -0.2868), (0.7184, -0.005339, -0.2865), (0.7183, 0.005721, -0.2864), (0.7187, 0.1714, -0.2865), (0.7185, 0.19, -0.2954), (0.7171, -0.1867, -0.2053), (0.7216, -0.1941, -0.01677), (0.7187, -0.1902, -0.1097), (0.7186, -0.19, 0.0749), (0.7184, -0.1901, -0.2954), (0.7185, -0.1767, -0.1156), (0.7184, -0.1762, -0.2817), (0.7187, -0.1757, 0.06093), (0.7187, -0.1768, -0.1039), (0.7186, -0.185, 0.07988), (0.7184, -0.1851, -0.3005), (0.7187, -0.177, -0.1099), (0.7183, -0.181, -0.2914), (0.7187, -0.1803, 0.07078), (0.7223, -0.1795, -0.01951), (0.7178, -0.1731, -0.2), (0.7187, 0.1808, -0.2912), (0.7184, 0.0002928, -0.2865), (0.7155, 0.08334, -0.284), (0.7205, -0.08589, -0.2883), (0.7178, -0.0003727, 0.06584), (0.7172, -0.08683, 0.06414), (0.7186, 0.09021, 0.06554), (0.7183, 0.1804, 0.06991), (0.718, 0.1754, -0.02576), (0.7182, 0.1755, -0.1945), (0.7177, 0.1756, -0.1103), (0.7153, 0.08443, -0.1059), (0.7138, 0.08592, -0.02889), (0.7168, -0.08062, -0.1079), (0.718, -0.08121, -0.02506), (0.7185, -0.0006039, -0.1099), (0.7136, -0.0006746, -0.02655), (0.7171, 0.001898, -0.1924), (0.7192, -0.07693, -0.1884), (0.7195, 0.08355, -0.1923)], [], [(120, 38, 3, 48), (119, 42, 6, 50), (118, 43, 7, 52), (117, 54, 15, 45), (116, 55, 14, 53), (115, 56, 13, 44), (114, 57, 12, 51), (113, 58, 11, 39), (112, 59, 10, 49), (111, 63, 18, 62), (110, 65, 17, 61), (109, 64, 19, 60), (108, 71, 24, 70), (107, 72, 21, 68), (106, 74, 23, 67), (105, 73, 22, 69), (104, 80, 25, 77), (103, 82, 28, 76), (102, 81, 27, 78), (101, 83, 26, 79), (100, 90, 33, 85), (99, 92, 30, 86), (98, 94, 34, 88), (97, 91, 31, 89), (96, 93, 32, 87), (90, 96, 87, 33), (9, 47, 96, 90), (47, 8, 93, 96), (95, 97, 89, 35), (25, 80, 97, 95), (80, 1, 91, 97), (92, 98, 88, 30), (0, 75, 98, 92), (75, 20, 94, 98), (93, 99, 86, 32), (8, 46, 99, 93), (46, 0, 92, 99), (91, 100, 85, 31), (1, 37, 100, 91), (37, 9, 90, 100), (84, 101, 79, 29), (17, 65, 101, 84), (65, 3, 83, 101), (82, 102, 78, 28), (7, 43, 102, 82), (43, 6, 81, 102), (83, 103, 76, 26), (3, 38, 103, 83), (38, 7, 82, 103), (81, 104, 77, 27), (6, 42, 104, 81), (42, 1, 80, 104), (74, 105, 69, 23), (5, 41, 105, 74), (41, 4, 73, 105), (75, 106, 67, 20), (0, 36, 106, 75), (36, 5, 74, 106), (73, 107, 68, 22), (4, 40, 107, 73), (40, 2, 72, 107), (72, 108, 70, 21), (2, 66, 108, 72), (66, 16, 71, 108), (66, 109, 60, 16), (2, 39, 109, 66), (39, 11, 64, 109), (63, 110, 61, 18), (10, 48, 110, 63), (48, 3, 65, 110), (64, 111, 62, 19), (11, 49, 111, 64), (49, 10, 63, 111), (58, 112, 49, 11), (15, 53, 112, 58), (53, 14, 59, 112), (40, 113, 39, 2), (4, 45, 113, 40), (45, 15, 58, 113), (56, 114, 51, 13), (8, 47, 114, 56), (47, 9, 57, 114), (36, 115, 44, 5), (0, 46, 115, 36), (46, 8, 56, 115), (54, 116, 53, 15), (13, 51, 116, 54), (51, 12, 55, 116), (41, 117, 45, 4), (5, 44, 117, 41), (44, 13, 54, 117), (55, 118, 52, 14), (12, 50, 118, 55), (50, 6, 43, 118), (57, 119, 50, 12), (9, 37, 119, 57), (37, 1, 42, 119), (59, 120, 48, 10), (14, 52, 120, 59), (52, 7, 38, 120)])
me_plane_001.polygons.foreach_set('material_index', [0, 0, 1, 1, 1, 0, 1, 0, 1, 1, 1, 1, 1, 1, 1, 1, 1, 1, 1, 1, 1, 1, 1, 1, 1, 1, 1, 1, 1, 1, 1, 1, 1, 1, 1, 1, 1, 1, 1, 1, 1, 1, 1, 1, 1, 1, 1, 1, 1, 1, 1, 1, 1, 1, 1, 1, 1, 1, 1, 1, 1, 1, 1, 1, 1, 1, 1, 1, 1, 1, 1, 1, 1, 1, 1, 1, 0, 0, 0, 1, 1, 1, 0, 0, 0, 1, 1, 1, 1, 1, 1, 1, 1, 1, 0, 0, 0, 0, 0, 0])
_uv = me_plane_001.uv_layers.new(name='UVMap')
_uv.uv.foreach_set('vector', [0.8323, 0.8333, 1.0, 0.8333, 1.0, 1.0, 0.8323, 1.0, 0.8323, 0.1667, 1.0, 0.1667, 1.0, 0.3333, 0.8323, 0.3333, 0.8323, 0.5, 1.0, 0.5, 1.0, 0.6667, 0.8323, 0.6667, 0.1656, 0.5, 0.3313, 0.5, 0.3313, 0.6667, 0.1656, 0.6667, 0.4979, 0.5, 0.6646, 0.5, 0.6646, 0.6667, 0.4979, 0.6667, 0.1656, 0.1667, 0.3313, 0.1667, 0.3313, 0.3333, 0.1656, 0.3333, 0.4979, 0.1667, 0.6646, 0.1667, 0.6646, 0.3333, 0.4979, 0.3333, 0.1656, 0.8333, 0.3313, 0.8333, 0.3313, 1.0, 0.1656, 1.0, 0.4979, 0.8333, 0.6646, 0.8333, 0.6646, 1.0, 0.4979, 1.0, 0.4979, 1.0, 0.6646, 1.0, 0.6646, 1.0, 0.4979, 1.0, 0.8323, 1.0, 1.0, 1.0, 1.0, 1.0, 0.8323, 1.0, 0.1656, 1.0, 0.3313, 1.0, 0.3313, 1.0, 0.1656, 1.0, 0.0, 1.0, 0.0, 1.0, 0.0, 1.0, 0.0, 1.0, 0.0, 0.8333, 0.0, 1.0, 0.0, 1.0, 0.0, 0.8333, 0.0, 0.1667, 0.0, 0.3333, 0.0, 0.3333, 0.0, 0.1667, 0.0, 0.5, 0.0, 0.6667, 0.0, 0.6667, 0.0, 0.5, 1.0, 0.1667, 1.0, 0.0, 1.0, 0.0, 1.0, 0.1667, 1.0, 0.8333, 1.0, 0.6667, 1.0, 0.6667, 1.0, 0.8333, 1.0, 0.5, 1.0, 0.3333, 1.0, 0.3333, 1.0, 0.5, 1.0, 1.0, 1.0, 1.0, 1.0, 1.0, 1.0, 1.0, 0.8323, 0.0, 0.6646, 0.0, 0.6646, 0.0, 0.8323, 0.0, 0.1656, 0.0, 0.0, 0.0, 0.0, 0.0, 0.1656, 0.0, 0.0, 0.0, 0.0, 0.0, 0.0, 0.0, 0.0, 0.0, 1.0, 0.0, 1.0, 0.0, 1.0, 0.0, 1.0, 0.0, 0.4979, 0.0, 0.3313, 0.0, 0.3313, 0.0, 0.4979, 0.0, 0.6646, 0.0, 0.4979, 0.0, 0.4979, 0.0, 0.6646, 0.0, 0.6646, 0.0, 0.4979, 0.0, 0.4979, 0.0, 0.6646, 0.0, 0.4979, 0.0, 0.3313, 0.0, 0.3313, 0.0, 0.4979, 0.0, 1.0, 0.0, 1.0, 0.0, 1.0, 0.0, 1.0, 0.0, 1.0, 0.0, 1.0, 0.0, 1.0, 0.0, 1.0, 0.0, 1.0, 0.0, 1.0, 0.0, 1.0, 0.0, 1.0, 0.0, 0.0, 0.0, 0.0, 0.0, 0.0, 0.0, 0.0, 0.0, 0.0, 0.0, 0.0, 0.0, 0.0, 0.0, 0.0, 0.0, 0.0, 0.0, 0.0, 0.0, 0.0, 0.0, 0.0, 0.0, 0.3313, 0.0, 0.1656, 0.0, 0.1656, 0.0, 0.3313, 0.0, 0.3313, 0.0, 0.1656, 0.0, 0.1656, 0.0, 0.3313, 0.0, 0.1656, 0.0, 0.0, 0.0, 0.0, 0.0, 0.1656, 0.0, 1.0, 0.0, 0.8323, 0.0, 0.8323, 0.0, 1.0, 0.0, 1.0, 0.0, 0.8323, 0.0, 0.8323, 0.0, 1.0, 0.0, 0.8323, 0.0, 0.6646, 0.0, 0.6646, 0.0, 0.8323, 0.0, 1.0, 1.0, 1.0, 1.0, 1.0, 1.0, 1.0, 1.0, 1.0, 1.0, 1.0, 1.0, 1.0, 1.0, 1.0, 1.0, 1.0, 1.0, 1.0, 1.0, 1.0, 1.0, 1.0, 1.0, 1.0, 0.6667, 1.0, 0.5, 1.0, 0.5, 1.0, 0.6667, 1.0, 0.6667, 1.0, 0.5, 1.0, 0.5, 1.0, 0.6667, 1.0, 0.5, 1.0, 0.3333, 1.0, 0.3333, 1.0, 0.5, 1.0, 1.0, 1.0, 0.8333, 1.0, 0.8333, 1.0, 1.0, 1.0, 1.0, 1.0, 0.8333, 1.0, 0.8333, 1.0, 1.0, 1.0, 0.8333, 1.0, 0.6667, 1.0, 0.6667, 1.0, 0.8333, 1.0, 0.3333, 1.0, 0.1667, 1.0, 0.1667, 1.0, 0.3333, 1.0, 0.3333, 1.0, 0.1667, 1.0, 0.1667, 1.0, 0.3333, 1.0, 0.1667, 1.0, 0.0, 1.0, 0.0, 1.0, 0.1667, 0.0, 0.3333, 0.0, 0.5, 0.0, 0.5, 0.0, 0.3333, 0.0, 0.3333, 0.0, 0.5, 0.0, 0.5, 0.0, 0.3333, 0.0, 0.5, 0.0, 0.6667, 0.0, 0.6667, 0.0, 0.5, 0.0, 0.0, 0.0, 0.1667, 0.0, 0.1667, 0.0, 0.0, 0.0, 0.0, 0.0, 0.1667, 0.0, 0.1667, 0.0, 0.0, 0.0, 0.1667, 0.0, 0.3333, 0.0, 0.3333, 0.0, 0.1667, 0.0, 0.6667, 0.0, 0.8333, 0.0, 0.8333, 0.0, 0.6667, 0.0, 0.6667, 0.0, 0.8333, 0.0, 0.8333, 0.0, 0.6667, 0.0, 0.8333, 0.0, 1.0, 0.0, 1.0, 0.0, 0.8333, 0.0, 1.0, 0.0, 1.0, 0.0, 1.0, 0.0, 1.0, 0.0, 1.0, 0.0, 1.0, 0.0, 1.0, 0.0, 1.0, 0.0, 1.0, 0.0, 1.0, 0.0, 1.0, 0.0, 1.0, 0.0, 1.0, 0.1656, 1.0, 0.1656, 1.0, 0.0, 1.0, 0.0, 1.0, 0.1656, 1.0, 0.1656, 1.0, 0.0, 1.0, 0.1656, 1.0, 0.3313, 1.0, 0.3313, 1.0, 0.1656, 1.0, 0.6646, 1.0, 0.8323, 1.0, 0.8323, 1.0, 0.6646, 1.0, 0.6646, 1.0, 0.8323, 1.0, 0.8323, 1.0, 0.6646, 1.0, 0.8323, 1.0, 1.0, 1.0, 1.0, 1.0, 0.8323, 1.0, 0.3313, 1.0, 0.4979, 1.0, 0.4979, 1.0, 0.3313, 1.0, 0.3313, 1.0, 0.4979, 1.0, 0.4979, 1.0, 0.3313, 1.0, 0.4979, 1.0, 0.6646, 1.0, 0.6646, 1.0, 0.4979, 1.0, 0.3313, 0.8333, 0.4979, 0.8333, 0.4979, 1.0, 0.3313, 1.0, 0.3313, 0.6667, 0.4979, 0.6667, 0.4979, 0.8333, 0.3313, 0.8333, 0.4979, 0.6667, 0.6646, 0.6667, 0.6646, 0.8333, 0.4979, 0.8333, 0.0, 0.8333, 0.1656, 0.8333, 0.1656, 1.0, 0.0, 1.0, 0.0, 0.6667, 0.1656, 0.6667, 0.1656, 0.8333, 0.0, 0.8333, 0.1656, 0.6667, 0.3313, 0.6667, 0.3313, 0.8333, 0.1656, 0.8333, 0.3313, 0.1667, 0.4979, 0.1667, 0.4979, 0.3333, 0.3313, 0.3333, 0.3313, 0.0, 0.4979, 0.0, 0.4979, 0.1667, 0.3313, 0.1667, 0.4979, 0.0, 0.6646, 0.0, 0.6646, 0.1667, 0.4979, 0.1667, 0.0, 0.1667, 0.1656, 0.1667, 0.1656, 0.3333, 0.0, 0.3333, 0.0, 0.0, 0.1656, 0.0, 0.1656, 0.1667, 0.0, 0.1667, 0.1656, 0.0, 0.3313, 0.0, 0.3313, 0.1667, 0.1656, 0.1667, 0.3313, 0.5, 0.4979, 0.5, 0.4979, 0.6667, 0.3313, 0.6667, 0.3313, 0.3333, 0.4979, 0.3333, 0.4979, 0.5, 0.3313, 0.5, 0.4979, 0.3333, 0.6646, 0.3333, 0.6646, 0.5, 0.4979, 0.5, 0.0, 0.5, 0.1656, 0.5, 0.1656, 0.6667, 0.0, 0.6667, 0.0, 0.3333, 0.1656, 0.3333, 0.1656, 0.5, 0.0, 0.5, 0.1656, 0.3333, 0.3313, 0.3333, 0.3313, 0.5, 0.1656, 0.5, 0.6646, 0.5, 0.8323, 0.5, 0.8323, 0.6667, 0.6646, 0.6667, 0.6646, 0.3333, 0.8323, 0.3333, 0.8323, 0.5, 0.6646, 0.5, 0.8323, 0.3333, 1.0, 0.3333, 1.0, 0.5, 0.8323, 0.5, 0.6646, 0.1667, 0.8323, 0.1667, 0.8323, 0.3333, 0.6646, 0.3333, 0.6646, 0.0, 0.8323, 0.0, 0.8323, 0.1667, 0.6646, 0.1667, 0.8323, 0.0, 1.0, 0.0, 1.0, 0.1667, 0.8323, 0.1667, 0.6646, 0.8333, 0.8323, 0.8333, 0.8323, 1.0, 0.6646, 1.0, 0.6646, 0.6667, 0.8323, 0.6667, 0.8323, 0.8333, 0.6646, 0.8333, 0.8323, 0.6667, 1.0, 0.6667, 1.0, 0.8333, 0.8323, 0.8333])
me_plane_001.materials.append(mat_material_007)
me_plane_001.materials.append(mat_material)
me_plane_001.update()
me_rectangle = bpy.data.meshes.new('Rectangle')
me_rectangle.from_pydata([(0.8737, -0.1467, -0.8983), (0.8247, -0.1467, -0.5749), (0.8178, -0.1467, -0.5297), (0.8108, -0.1328, -0.4837), (0.8051, -0.1133, -0.446), (0.8007, -0.08918, -0.4167), (0.7975, -0.06167, -0.3958), (0.7956, -0.0319, -0.3832), (0.795, -0.0009876, -0.379), (0.7956, 0.02992, -0.3832), (0.7975, 0.0597, -0.3958), (0.8007, 0.0872, -0.4167), (0.8051, 0.1113, -0.446), (0.8108, 0.1309, -0.4837), (0.8178, 0.1448, -0.5297), (0.8259, 0.1616, -0.5831), (0.8737, 0.1448, -0.8983), (0.8758, -0.1715, -0.9123), (0.8266, -0.1715, -0.588), (0.8186, -0.1715, -0.5348), (0.8104, -0.1552, -0.4806), (0.8036, -0.1322, -0.4363), (0.7984, -0.1038, -0.4018), (0.7947, -0.07142, -0.3771), (0.7924, -0.03638, -0.3624), (0.7917, 3.646e-09, -0.3574), (0.7924, 0.03638, -0.3624), (0.7947, 0.07142, -0.3771), (0.7984, 0.1038, -0.4018), (0.8036, 0.1322, -0.4363), (0.8104, 0.1552, -0.4806), (0.8186, 0.1715, -0.5348), (0.8266, 0.1715, -0.588), (0.8758, 0.1715, -0.9123)], [], [(16, 1, 0), (16, 2, 1), (16, 3, 2), (16, 4, 3), (16, 5, 4), (16, 6, 5), (16, 7, 6), (16, 8, 7), (16, 9, 8), (16, 10, 9), (16, 11, 10), (16, 12, 11), (16, 13, 12), (16, 14, 13), (15, 14, 16), (14, 15, 32, 31), (7, 8, 25, 24), (0, 1, 18, 17), (16, 0, 17, 33), (1, 2, 19, 18), (9, 10, 27, 26), (2, 3, 20, 19), (6, 7, 24, 23), (10, 11, 28, 27), (3, 4, 21, 20), (11, 12, 29, 28), (8, 9, 26, 25), (4, 5, 22, 21), (12, 13, 30, 29), (5, 6, 23, 22), (13, 14, 31, 30), (15, 16, 33, 32)])
me_rectangle.polygons.foreach_set('material_index', [0, 0, 0, 0, 0, 0, 0, 0, 0, 0, 0, 0, 0, 0, 1, 1, 1, 1, 1, 1, 1, 1, 1, 1, 1, 1, 1, 1, 1, 1, 1, 1])
_uv = me_rectangle.uv_layers.new(name='UVMap')
_uv.uv.foreach_set('vector', [1.0, 0.0, 0.0625, 0.0, 0.0, 0.0, 1.0, 0.0, 0.125, 0.0, 0.0625, 0.0, 1.0, 0.0, 0.1875, 0.0, 0.125, 0.0, 1.0, 0.0, 0.25, 0.0, 0.1875, 0.0, 1.0, 0.0, 0.3125, 0.0, 0.25, 0.0, 1.0, 0.0, 0.375, 0.0, 0.3125, 0.0, 1.0, 0.0, 0.4375, 0.0, 0.375, 0.0, 1.0, 0.0, 0.5, 0.0, 0.4375, 0.0, 1.0, 0.0, 0.5625, 0.0, 0.5, 0.0, 1.0, 0.0, 0.625, 0.0, 0.5625, 0.0, 1.0, 0.0, 0.6875, 0.0, 0.625, 0.0, 1.0, 0.0, 0.75, 0.0, 0.6875, 0.0, 1.0, 0.0, 0.8125, 0.0, 0.75, 0.0, 1.0, 0.0, 0.875, 0.0, 0.8125, 0.0, 0.9375, 0.0, 0.875, 0.0, 1.0, 0.0, 0.875, 0.0, 0.9375, 0.0, 0.9375, 0.0, 0.875, 0.0, 0.4375, 0.0, 0.5, 0.0, 0.5, 0.0, 0.4375, 0.0, 0.0, 0.0, 0.0625, 0.0, 0.0625, 0.0, 0.0, 0.0, 1.0, 0.0, 0.0, 0.0, 0.0, 0.0, 1.0, 0.0, 0.0625, 0.0, 0.125, 0.0, 0.125, 0.0, 0.0625, 0.0, 0.5625, 0.0, 0.625, 0.0, 0.625, 0.0, 0.5625, 0.0, 0.125, 0.0, 0.1875, 0.0, 0.1875, 0.0, 0.125, 0.0, 0.375, 0.0, 0.4375, 0.0, 0.4375, 0.0, 0.375, 0.0, 0.625, 0.0, 0.6875, 0.0, 0.6875, 0.0, 0.625, 0.0, 0.1875, 0.0, 0.25, 0.0, 0.25, 0.0, 0.1875, 0.0, 0.6875, 0.0, 0.75, 0.0, 0.75, 0.0, 0.6875, 0.0, 0.5, 0.0, 0.5625, 0.0, 0.5625, 0.0, 0.5, 0.0, 0.25, 0.0, 0.3125, 0.0, 0.3125, 0.0, 0.25, 0.0, 0.75, 0.0, 0.8125, 0.0, 0.8125, 0.0, 0.75, 0.0, 0.3125, 0.0, 0.375, 0.0, 0.375, 0.0, 0.3125, 0.0, 0.8125, 0.0, 0.875, 0.0, 0.875, 0.0, 0.8125, 0.0, 0.9375, 0.0, 1.0, 0.0, 1.0, 0.0, 0.9375, 0.0])
me_rectangle.materials.append(mat_material)
me_rectangle.materials.append(mat_material_001)
me_rectangle.auto_texspace = False
me_rectangle.update()

# ---- objects
ob_cylinder = bpy.data.objects.new('Cylinder', me_cylinder)
ob_cube_001 = bpy.data.objects.new('Cube.001', me_cube_002)
ob_cylinder_002 = bpy.data.objects.new('Cylinder.002', me_cylinder_003)
ob_rotor = bpy.data.objects.new('rotor', me_cylinder_004)
ob_window = bpy.data.objects.new('window', me_plane_001)
ob_window_001 = bpy.data.objects.new('window.001', me_plane_001)
ob_window_002 = bpy.data.objects.new('window.002', me_plane_001)
ob_window_003 = bpy.data.objects.new('window.003', me_plane_001)
ob_window_004 = bpy.data.objects.new('window.004', me_plane_001)
ob_window_005 = bpy.data.objects.new('window.005', me_plane_001)
ob_cube_002 = bpy.data.objects.new('Cube.002', me_cube_002)
ob_door = bpy.data.objects.new('door', me_rectangle)

# ---- transforms, parenting, visibility, modifiers, constraints
ob_cylinder.location = (-0.1298, 2.981e-08, 2.088)
ob_cylinder.scale = (2.173, 2.173, 2.173)
ob_cube_001.parent = ob_rotor
ob_cube_001.matrix_parent_inverse = Matrix(((-4.096e-07, 9.371, -3.411, 5.816), (-1.793e-06, -3.411, -9.371, 15.98), (-3.498, 8.005e-08, 6.4e-07, 3.008), (-0.0, -0.0, -0.0, 1.0)))
ob_cube_001.location = (0.8, -2.833e-08, 1.716)
ob_cube_001.rotation_euler = (-1.571, -0.9126, -1.571)
ob_cube_001.scale = (0.04428, 0.5025, 0.03779)
ob_cylinder_002.parent = ob_rotor
ob_cylinder_002.matrix_parent_inverse = Matrix(((-4.096e-07, 9.371, -3.411, 5.816), (-1.793e-06, -3.411, -9.371, 15.98), (-3.498, 8.005e-08, 6.4e-07, 3.008), (-0.0, -0.0, -0.0, 1.0)))
ob_cylinder_002.location = (0.8598, -2.571e-07, 1.705)
ob_cylinder_002.rotation_euler = (-1.571, 0.3491, 1.571)
ob_cylinder_002.scale = (0.1434, 0.1434, 0.1434)
ob_rotor.location = (2.034, -4.672e-07, 5.793)
ob_rotor.rotation_euler = (-1.571, 16.01, 1.571)
ob_rotor.scale = (0.2179, 0.2179, 0.6212)
ob_window.location = (-0.1298, 2.981e-08, 2.088)
ob_window.rotation_euler = (1.575e-09, -0.1524, -2.063e-08)
ob_window.scale = (2.173, 2.173, 2.173)
ob_window_001.location = (-0.1298, 2.981e-08, 2.088)
ob_window_001.rotation_euler = (1.575e-09, -0.1524, -1.047)
ob_window_001.scale = (2.173, 2.173, 2.173)
ob_window_002.location = (-0.1298, 2.981e-08, 2.088)
ob_window_002.rotation_euler = (1.575e-09, -0.1524, -2.094)
ob_window_002.scale = (2.173, 2.173, 2.173)
ob_window_003.location = (-0.1298, 2.981e-08, 2.088)
ob_window_003.rotation_euler = (1.575e-09, -0.1524, -3.142)
ob_window_003.scale = (2.173, 2.173, 2.173)
ob_window_004.location = (-0.1298, 2.981e-08, 2.088)
ob_window_004.rotation_euler = (1.575e-09, -0.1524, -4.189)
ob_window_004.scale = (2.173, 2.173, 2.173)
ob_window_005.location = (-0.1298, 2.981e-08, 2.088)
ob_window_005.rotation_euler = (1.575e-09, -0.1524, -5.236)
ob_window_005.scale = (2.173, 2.173, 2.173)
ob_cube_002.parent = ob_rotor
ob_cube_002.matrix_parent_inverse = Matrix(((-4.096e-07, 9.371, -3.411, 5.816), (-1.793e-06, -3.411, -9.371, 15.98), (-3.498, 8.005e-08, 6.4e-07, 3.008), (-0.0, -0.0, -0.0, 1.0)))
ob_cube_002.location = (0.8, -2.833e-08, 1.716)
ob_cube_002.rotation_euler = (-1.571, -2.483, -1.571)
ob_cube_002.scale = (0.04428, 0.5025, 0.03779)
ob_door.location = (-0.1298, 2.981e-08, 1.923)
ob_door.scale = (2.173, 2.173, 2.173)

# ---- collection membership
col_collection.objects.link(ob_cylinder)
col_collection.objects.link(ob_cube_001)
col_collection.objects.link(ob_cylinder_002)
col_collection.objects.link(ob_rotor)
col_collection.objects.link(ob_window)
col_collection.objects.link(ob_window_001)
col_collection.objects.link(ob_window_002)
col_collection.objects.link(ob_window_003)
col_collection.objects.link(ob_window_004)
col_collection.objects.link(ob_window_005)
col_collection.objects.link(ob_cube_002)
col_collection.objects.link(ob_door)

# ---- scene / render settings (as saved in the file)
scene.frame_start = 1; scene.frame_end = 250; scene.frame_set(1)
scene.render.engine = 'BLENDER_EEVEE_NEXT'
scene.cycles.sampling_pattern = 'TABULATED_SOBOL'
scene.view_settings.view_transform = 'Filmic'
bpy.context.view_layer.update()

# ---- added for rendering (the .blend has no active camera and no usable light): camera, sun
cam_auto = bpy.data.cameras.new('AutoCamera')
cam_auto.lens = 50.0
cam_auto.sensor_width = 36.0
cam_auto.clip_end = 1000.0
ob_auto_camera = bpy.data.objects.new('AutoCamera', cam_auto)
scene.collection.objects.link(ob_auto_camera)
ob_auto_camera.location = (11.3878, -13.6455, 13.6586)
ob_auto_camera.rotation_euler = (1.09748, -7.21219e-08, 0.694738)
scene.camera = ob_auto_camera
light_auto_sun = bpy.data.lights.new('AutoSun', 'SUN')
light_auto_sun.energy = 3.0
light_auto_sun.angle = 0.0523599
ob_auto_sun = bpy.data.objects.new('AutoSun', light_auto_sun)
scene.collection.objects.link(ob_auto_sun)
ob_auto_sun.rotation_euler = (0.872665, 0.174533, 0.523599)
bpy.context.view_layer.update()
